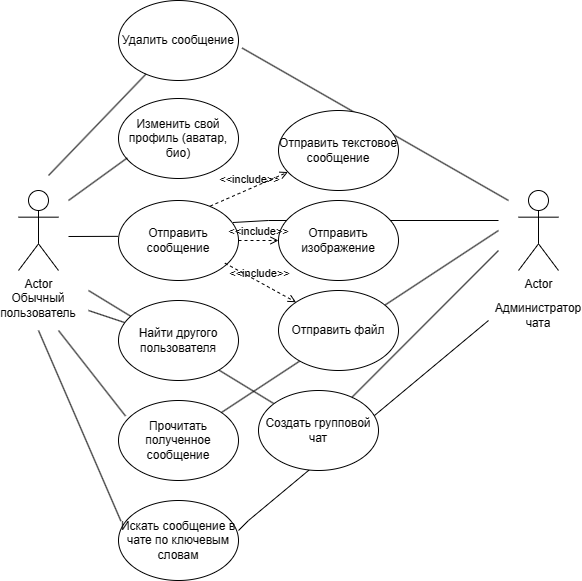

The diagram above was exported from draw.io. Its source (the exported page's mxGraphModel, read from the mxfile embedded in the PNG):
<mxGraphModel dx="2037" dy="2265" grid="1" gridSize="10" guides="1" tooltips="1" connect="1" arrows="1" fold="1" page="1" pageScale="1" pageWidth="827" pageHeight="1169" background="#ffffff" math="0" shadow="0">
  <root>
    <mxCell id="0" />
    <mxCell id="1" parent="0" />
    <mxCell id="9MxvCRfLHw5YQ1rfF0nB-35" value="" style="endArrow=none;html=1;rounded=0;" edge="1" parent="1">
      <mxGeometry width="50" height="50" relative="1" as="geometry">
        <mxPoint x="270" y="500" as="sourcePoint" />
        <mxPoint x="520" y="290" as="targetPoint" />
        <Array as="points">
          <mxPoint x="280" y="490" />
        </Array>
      </mxGeometry>
    </mxCell>
    <mxCell id="9MxvCRfLHw5YQ1rfF0nB-34" value="" style="endArrow=none;html=1;rounded=0;exitX=0.954;exitY=0.275;exitDx=0;exitDy=0;exitPerimeter=0;" edge="1" parent="1" source="9MxvCRfLHw5YQ1rfF0nB-13">
      <mxGeometry width="50" height="50" relative="1" as="geometry">
        <mxPoint x="260" y="310" as="sourcePoint" />
        <mxPoint x="530" y="190" as="targetPoint" />
        <Array as="points">
          <mxPoint x="300" y="190" />
        </Array>
      </mxGeometry>
    </mxCell>
    <mxCell id="9MxvCRfLHw5YQ1rfF0nB-33" value="" style="endArrow=none;html=1;rounded=0;" edge="1" parent="1" source="9MxvCRfLHw5YQ1rfF0nB-10">
      <mxGeometry width="50" height="50" relative="1" as="geometry">
        <mxPoint x="260" y="440" as="sourcePoint" />
        <mxPoint x="530" y="200" as="targetPoint" />
      </mxGeometry>
    </mxCell>
    <mxCell id="9MxvCRfLHw5YQ1rfF0nB-31" value="" style="endArrow=none;html=1;rounded=0;exitX=1.03;exitY=0.594;exitDx=0;exitDy=0;exitPerimeter=0;" edge="1" parent="1" source="9MxvCRfLHw5YQ1rfF0nB-29">
      <mxGeometry width="50" height="50" relative="1" as="geometry">
        <mxPoint x="260" y="170" as="sourcePoint" />
        <mxPoint x="540" y="170" as="targetPoint" />
      </mxGeometry>
    </mxCell>
    <mxCell id="9MxvCRfLHw5YQ1rfF0nB-25" value="" style="endArrow=none;html=1;rounded=0;" edge="1" parent="1" target="9MxvCRfLHw5YQ1rfF0nB-24">
      <mxGeometry width="50" height="50" relative="1" as="geometry">
        <mxPoint x="120" y="260" as="sourcePoint" />
        <mxPoint x="310" y="320" as="targetPoint" />
      </mxGeometry>
    </mxCell>
    <mxCell id="9MxvCRfLHw5YQ1rfF0nB-1" value="Actor" style="shape=umlActor;verticalLabelPosition=bottom;verticalAlign=top;html=1;outlineConnect=0;" vertex="1" parent="1">
      <mxGeometry x="50" y="160" width="40" height="80" as="geometry" />
    </mxCell>
    <mxCell id="9MxvCRfLHw5YQ1rfF0nB-4" value="Обычный&lt;br&gt;пользователь" style="text;html=1;strokeColor=none;fillColor=none;align=center;verticalAlign=middle;whiteSpace=wrap;rounded=0;" vertex="1" parent="1">
      <mxGeometry x="40" y="260" width="60" height="30" as="geometry" />
    </mxCell>
    <mxCell id="9MxvCRfLHw5YQ1rfF0nB-5" value="Отправить текстовое сообщение" style="ellipse;whiteSpace=wrap;html=1;" vertex="1" parent="1">
      <mxGeometry x="310" y="80" width="120" height="80" as="geometry" />
    </mxCell>
    <mxCell id="9MxvCRfLHw5YQ1rfF0nB-6" value="Отправить изображение" style="ellipse;whiteSpace=wrap;html=1;" vertex="1" parent="1">
      <mxGeometry x="310" y="170" width="120" height="80" as="geometry" />
    </mxCell>
    <mxCell id="9MxvCRfLHw5YQ1rfF0nB-7" value="Найти другого пользователя" style="ellipse;whiteSpace=wrap;html=1;" vertex="1" parent="1">
      <mxGeometry x="150" y="270" width="120" height="80" as="geometry" />
    </mxCell>
    <mxCell id="9MxvCRfLHw5YQ1rfF0nB-9" value="Изменить свой профиль (аватар, био)" style="ellipse;whiteSpace=wrap;html=1;" vertex="1" parent="1">
      <mxGeometry x="150" y="68" width="120" height="80" as="geometry" />
    </mxCell>
    <mxCell id="9MxvCRfLHw5YQ1rfF0nB-10" value="Прочитать полученное сообщение" style="ellipse;whiteSpace=wrap;html=1;" vertex="1" parent="1">
      <mxGeometry x="150" y="370" width="120" height="80" as="geometry" />
    </mxCell>
    <mxCell id="9MxvCRfLHw5YQ1rfF0nB-11" value="Отправить файл" style="ellipse;whiteSpace=wrap;html=1;" vertex="1" parent="1">
      <mxGeometry x="310" y="260" width="120" height="80" as="geometry" />
    </mxCell>
    <mxCell id="9MxvCRfLHw5YQ1rfF0nB-12" value="Искать сообщение в чате по ключевым словам" style="ellipse;whiteSpace=wrap;html=1;" vertex="1" parent="1">
      <mxGeometry x="150" y="470" width="120" height="80" as="geometry" />
    </mxCell>
    <mxCell id="9MxvCRfLHw5YQ1rfF0nB-13" value="Отправить сообщение" style="ellipse;whiteSpace=wrap;html=1;" vertex="1" parent="1">
      <mxGeometry x="150" y="170" width="120" height="80" as="geometry" />
    </mxCell>
    <mxCell id="9MxvCRfLHw5YQ1rfF0nB-14" value="" style="endArrow=none;html=1;rounded=0;entryX=0.073;entryY=0.743;entryDx=0;entryDy=0;entryPerimeter=0;" edge="1" parent="1" target="9MxvCRfLHw5YQ1rfF0nB-9">
      <mxGeometry width="50" height="50" relative="1" as="geometry">
        <mxPoint x="100" y="170" as="sourcePoint" />
        <mxPoint x="150" y="120" as="targetPoint" />
      </mxGeometry>
    </mxCell>
    <mxCell id="9MxvCRfLHw5YQ1rfF0nB-15" value="" style="endArrow=none;html=1;rounded=0;entryX=-0.004;entryY=0.448;entryDx=0;entryDy=0;entryPerimeter=0;" edge="1" parent="1" target="9MxvCRfLHw5YQ1rfF0nB-13">
      <mxGeometry width="50" height="50" relative="1" as="geometry">
        <mxPoint x="100" y="206" as="sourcePoint" />
        <mxPoint x="140" y="190" as="targetPoint" />
      </mxGeometry>
    </mxCell>
    <mxCell id="9MxvCRfLHw5YQ1rfF0nB-16" value="" style="endArrow=none;html=1;rounded=0;" edge="1" parent="1" source="9MxvCRfLHw5YQ1rfF0nB-7">
      <mxGeometry width="50" height="50" relative="1" as="geometry">
        <mxPoint x="70" y="350" as="sourcePoint" />
        <mxPoint x="120" y="280" as="targetPoint" />
      </mxGeometry>
    </mxCell>
    <mxCell id="9MxvCRfLHw5YQ1rfF0nB-19" value="&amp;lt;&amp;lt;include&amp;gt;&amp;gt;" style="html=1;verticalAlign=bottom;labelBackgroundColor=none;endArrow=open;endFill=0;dashed=1;rounded=0;exitX=0.763;exitY=0.071;exitDx=0;exitDy=0;exitPerimeter=0;" edge="1" parent="1" source="9MxvCRfLHw5YQ1rfF0nB-13" target="9MxvCRfLHw5YQ1rfF0nB-5">
      <mxGeometry width="160" relative="1" as="geometry">
        <mxPoint x="240" y="170" as="sourcePoint" />
        <mxPoint x="400" y="170" as="targetPoint" />
      </mxGeometry>
    </mxCell>
    <mxCell id="9MxvCRfLHw5YQ1rfF0nB-20" value="&amp;lt;&amp;lt;include&amp;gt;&amp;gt;" style="html=1;verticalAlign=bottom;labelBackgroundColor=none;endArrow=open;endFill=0;dashed=1;rounded=0;entryX=0;entryY=0.5;entryDx=0;entryDy=0;" edge="1" parent="1" target="9MxvCRfLHw5YQ1rfF0nB-6">
      <mxGeometry width="160" relative="1" as="geometry">
        <mxPoint x="270" y="210" as="sourcePoint" />
        <mxPoint x="420" y="210" as="targetPoint" />
      </mxGeometry>
    </mxCell>
    <mxCell id="9MxvCRfLHw5YQ1rfF0nB-21" value="&amp;lt;&amp;lt;include&amp;gt;&amp;gt;" style="html=1;verticalAlign=bottom;labelBackgroundColor=none;endArrow=open;endFill=0;dashed=1;rounded=0;exitX=0.887;exitY=0.783;exitDx=0;exitDy=0;exitPerimeter=0;entryX=0;entryY=0;entryDx=0;entryDy=0;" edge="1" parent="1" source="9MxvCRfLHw5YQ1rfF0nB-13" target="9MxvCRfLHw5YQ1rfF0nB-11">
      <mxGeometry width="160" relative="1" as="geometry">
        <mxPoint x="270" y="310" as="sourcePoint" />
        <mxPoint x="430" y="310" as="targetPoint" />
      </mxGeometry>
    </mxCell>
    <mxCell id="9MxvCRfLHw5YQ1rfF0nB-22" value="" style="endArrow=none;html=1;rounded=0;exitX=0.058;exitY=0.193;exitDx=0;exitDy=0;exitPerimeter=0;" edge="1" parent="1" source="9MxvCRfLHw5YQ1rfF0nB-10">
      <mxGeometry width="50" height="50" relative="1" as="geometry">
        <mxPoint x="260" y="440" as="sourcePoint" />
        <mxPoint x="90" y="300" as="targetPoint" />
      </mxGeometry>
    </mxCell>
    <mxCell id="9MxvCRfLHw5YQ1rfF0nB-23" value="" style="endArrow=none;html=1;rounded=0;exitX=0.02;exitY=0.257;exitDx=0;exitDy=0;exitPerimeter=0;" edge="1" parent="1" source="9MxvCRfLHw5YQ1rfF0nB-12">
      <mxGeometry width="50" height="50" relative="1" as="geometry">
        <mxPoint x="50" y="420" as="sourcePoint" />
        <mxPoint x="70" y="300" as="targetPoint" />
      </mxGeometry>
    </mxCell>
    <mxCell id="9MxvCRfLHw5YQ1rfF0nB-24" value="Создать групповой чат" style="ellipse;whiteSpace=wrap;html=1;" vertex="1" parent="1">
      <mxGeometry x="290" y="360" width="120" height="80" as="geometry" />
    </mxCell>
    <mxCell id="9MxvCRfLHw5YQ1rfF0nB-27" value="Actor" style="shape=umlActor;verticalLabelPosition=bottom;verticalAlign=top;html=1;outlineConnect=0;" vertex="1" parent="1">
      <mxGeometry x="550" y="160" width="40" height="80" as="geometry" />
    </mxCell>
    <mxCell id="9MxvCRfLHw5YQ1rfF0nB-28" value="Администратор чата" style="text;html=1;strokeColor=none;fillColor=none;align=center;verticalAlign=middle;whiteSpace=wrap;rounded=0;" vertex="1" parent="1">
      <mxGeometry x="540" y="270" width="60" height="30" as="geometry" />
    </mxCell>
    <mxCell id="9MxvCRfLHw5YQ1rfF0nB-29" value="Удалить сообщение" style="ellipse;whiteSpace=wrap;html=1;" vertex="1" parent="1">
      <mxGeometry x="150" y="-30" width="120" height="80" as="geometry" />
    </mxCell>
    <mxCell id="9MxvCRfLHw5YQ1rfF0nB-30" value="" style="endArrow=none;html=1;rounded=0;" edge="1" parent="1" target="9MxvCRfLHw5YQ1rfF0nB-29">
      <mxGeometry width="50" height="50" relative="1" as="geometry">
        <mxPoint x="80" y="145" as="sourcePoint" />
        <mxPoint x="130" y="95" as="targetPoint" />
      </mxGeometry>
    </mxCell>
    <mxCell id="9MxvCRfLHw5YQ1rfF0nB-32" value="" style="endArrow=none;html=1;rounded=0;" edge="1" parent="1" source="9MxvCRfLHw5YQ1rfF0nB-24">
      <mxGeometry width="50" height="50" relative="1" as="geometry">
        <mxPoint x="260" y="440" as="sourcePoint" />
        <mxPoint x="530" y="220" as="targetPoint" />
      </mxGeometry>
    </mxCell>
  </root>
</mxGraphModel>